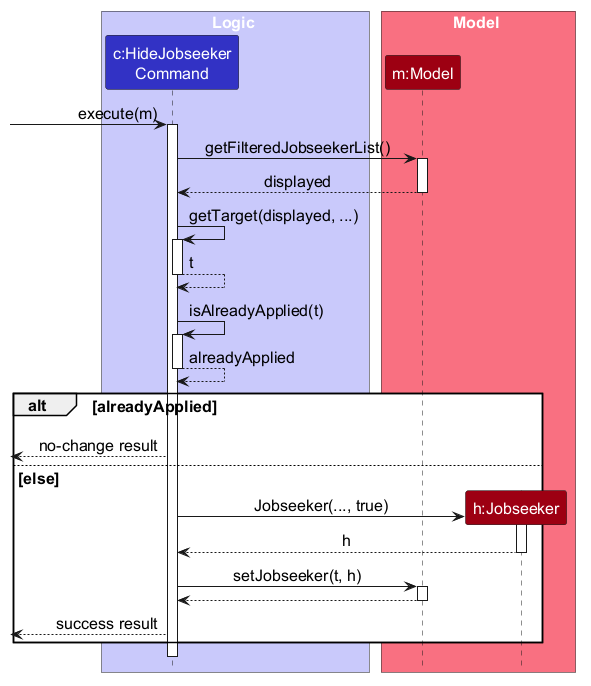

The diagram above was rendered by PlantUML. Its source (embedded in the PNG):
@startuml
!include style.puml
skinparam ArrowFontStyle plain
'LogicManager and CommandResult are omitted because the DG's Logic component section shows them.
'Parsing is omitted too, as it follows the same flow as deletec 1 in that section.
skinparam defaultFontSize 16

box Logic LOGIC_COLOR_T1
participant "c:HideJobseeker\nCommand" as Command LOGIC_COLOR
end box

box Model MODEL_COLOR_T1
participant "m:Model" as Model MODEL_COLOR
participant "h:Jobseeker" as Hidden MODEL_COLOR
end box

[-> Command : execute(m)
activate Command

Command -> Model : getFilteredJobseekerList()
activate Model

Model --> Command : displayed
deactivate Model

Command -> Command : getTarget(displayed, ...)
activate Command

Command --> Command : t
deactivate Command

Command -> Command : isAlreadyApplied(t)
activate Command

Command --> Command : alreadyApplied
deactivate Command

alt alreadyApplied
    [<-- Command : no-change result
else else
    create Hidden
    Command -> Hidden : Jobseeker(..., true)
    activate Hidden

    Hidden --> Command : h
    deactivate Hidden

    Command -> Model : setJobseeker(t, h)
    activate Model

    Model --> Command
    deactivate Model

    [<-- Command : success result
end
deactivate Command
@enduml